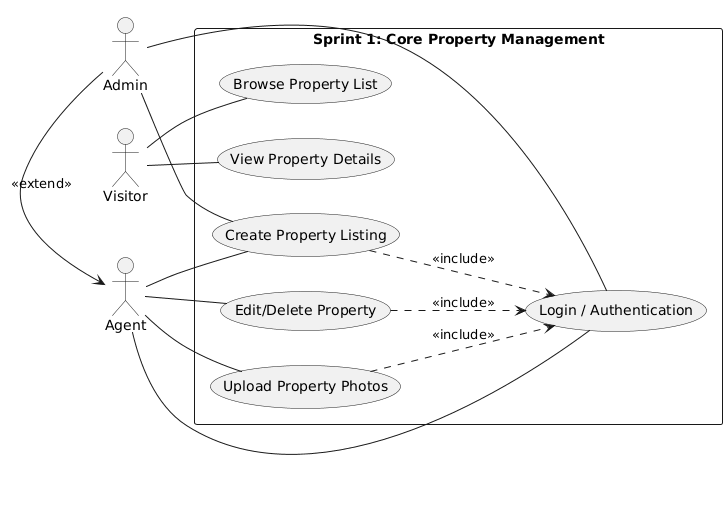

The diagram above was rendered by PlantUML. Its source (embedded in the PNG):
@startuml
left to right direction
skinparam shadowing false

actor "Admin" as Admin
actor "Agent" as Agent
actor "Visitor" as Vis

rectangle "Sprint 1: Core Property Management" {
    (Login / Authentication) as UC_Auth
    (Create Property Listing) as UC_Create
    (Edit/Delete Property) as UC_Edit
    (Upload Property Photos) as UC_Photos
    (Browse Property List) as UC_Browse
    (View Property Details) as UC_Details
}

' Visitor Actions
Vis -- UC_Browse
Vis -- UC_Details

' Staff Actions (Agent & Admin)
Agent -- UC_Auth
Agent -- UC_Create
Agent -- UC_Edit
Agent -- UC_Photos

Admin -- UC_Auth
Admin -- UC_Create

' Security Requirements
UC_Create ..> UC_Auth : <<include>>
UC_Edit   ..> UC_Auth : <<include>>
UC_Photos ..> UC_Auth : <<include>>

Admin -right-> Agent : <<extend>>
@enduml